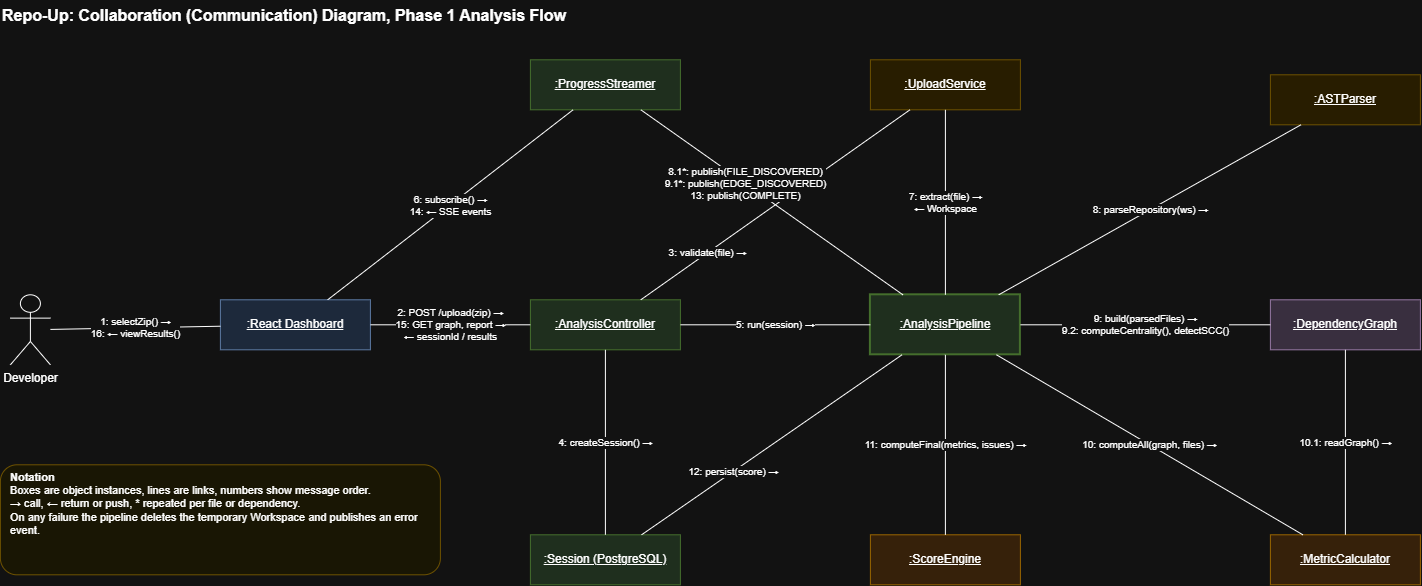

The diagram above was exported from draw.io. Its source (the exported page's mxGraphModel, read from the mxfile embedded in the PNG):
<mxGraphModel dx="1336" dy="627" grid="0" gridSize="10" guides="1" tooltips="1" connect="1" arrows="1" fold="1" page="0" pageScale="1" pageWidth="850" pageHeight="1100" math="0" shadow="0" adaptiveColors="auto">
  <root>
    <mxCell id="0" />
    <mxCell id="1" parent="0" />
    <mxCell id="title" parent="1" style="text;html=1;fontStyle=1;fontSize=16;align=left;" value="Repo-Up: Collaboration (Communication) Diagram, Phase 1 Analysis Flow" vertex="1">
      <mxGeometry height="30" width="800" x="30" y="5" as="geometry" />
    </mxCell>
    <mxCell id="dev" parent="1" style="shape=umlActor;verticalLabelPosition=bottom;verticalAlign=top;html=1;outlineConnect=0;" value="Developer" vertex="1">
      <mxGeometry height="70" width="40" x="40" y="300" as="geometry" />
    </mxCell>
    <mxCell id="dash" parent="1" style="rounded=0;whiteSpace=wrap;html=1;fontStyle=4;fillColor=#dae8fc;strokeColor=#6c8ebf;" value=":React Dashboard" vertex="1">
      <mxGeometry height="50" width="150" x="250" y="305" as="geometry" />
    </mxCell>
    <mxCell id="ctl" parent="1" style="rounded=0;whiteSpace=wrap;html=1;fontStyle=4;fillColor=#d5e8d4;strokeColor=#82b366;" value=":AnalysisController" vertex="1">
      <mxGeometry height="50" width="150" x="560" y="305" as="geometry" />
    </mxCell>
    <mxCell id="pipe" parent="1" style="rounded=0;whiteSpace=wrap;html=1;fontStyle=4;fillColor=#d5e8d4;strokeColor=#82b366;strokeWidth=2;" value=":AnalysisPipeline" vertex="1">
      <mxGeometry height="60" width="150" x="900" y="300" as="geometry" />
    </mxCell>
    <mxCell id="strm" parent="1" style="rounded=0;whiteSpace=wrap;html=1;fontStyle=4;fillColor=#d5e8d4;strokeColor=#82b366;" value=":ProgressStreamer" vertex="1">
      <mxGeometry height="50" width="150" x="560" y="65" as="geometry" />
    </mxCell>
    <mxCell id="up" parent="1" style="rounded=0;whiteSpace=wrap;html=1;fontStyle=4;fillColor=#fff2cc;strokeColor=#d6b656;" value=":UploadService" vertex="1">
      <mxGeometry height="50" width="150" x="900" y="65" as="geometry" />
    </mxCell>
    <mxCell id="ast" parent="1" style="rounded=0;whiteSpace=wrap;html=1;fontStyle=4;fillColor=#fff2cc;strokeColor=#d6b656;" value=":ASTParser" vertex="1">
      <mxGeometry height="50" width="150" x="1300" y="80" as="geometry" />
    </mxCell>
    <mxCell id="dg" parent="1" style="rounded=0;whiteSpace=wrap;html=1;fontStyle=4;fillColor=#e1d5e7;strokeColor=#9673a6;" value=":DependencyGraph" vertex="1">
      <mxGeometry height="50" width="150" x="1300" y="305" as="geometry" />
    </mxCell>
    <mxCell id="mc" parent="1" style="rounded=0;whiteSpace=wrap;html=1;fontStyle=4;fillColor=#ffe6cc;strokeColor=#d79b00;" value=":MetricCalculator" vertex="1">
      <mxGeometry height="50" width="150" x="1300" y="540" as="geometry" />
    </mxCell>
    <mxCell id="se" parent="1" style="rounded=0;whiteSpace=wrap;html=1;fontStyle=4;fillColor=#ffe6cc;strokeColor=#d79b00;" value=":ScoreEngine" vertex="1">
      <mxGeometry height="50" width="150" x="900" y="540" as="geometry" />
    </mxCell>
    <mxCell id="ses" parent="1" style="rounded=0;whiteSpace=wrap;html=1;fontStyle=4;fillColor=#d5e8d4;strokeColor=#82b366;" value=":Session (PostgreSQL)" vertex="1">
      <mxGeometry height="50" width="150" x="560" y="540" as="geometry" />
    </mxCell>
    <mxCell id="e1" edge="1" parent="1" source="dev" style="endArrow=none;html=1;fontSize=10;labelBackgroundColor=default;" target="dash" value="1: selectZip() →&lt;br&gt;16: ← viewResults()">
      <mxGeometry relative="1" as="geometry" />
    </mxCell>
    <mxCell id="e2" edge="1" parent="1" source="dash" style="endArrow=none;html=1;fontSize=10;labelBackgroundColor=default;" target="ctl" value="2: POST /upload(zip) →&lt;br&gt;15: GET graph, report →&lt;br&gt;← sessionId / results">
      <mxGeometry relative="1" as="geometry" />
    </mxCell>
    <mxCell id="e3" edge="1" parent="1" source="ctl" style="endArrow=none;html=1;fontSize=10;labelBackgroundColor=default;" target="up" value="3: validate(file) →">
      <mxGeometry relative="1" x="-0.5" as="geometry" />
    </mxCell>
    <mxCell id="e4" edge="1" parent="1" source="ctl" style="endArrow=none;html=1;fontSize=10;labelBackgroundColor=default;" target="ses" value="4: createSession() →">
      <mxGeometry relative="1" as="geometry" />
    </mxCell>
    <mxCell id="e5" edge="1" parent="1" source="ctl" style="endArrow=none;html=1;fontSize=10;labelBackgroundColor=default;" target="pipe" value="5: run(session) →">
      <mxGeometry relative="1" as="geometry" />
    </mxCell>
    <mxCell id="e6" edge="1" parent="1" source="dash" style="endArrow=none;html=1;fontSize=10;labelBackgroundColor=default;" target="strm" value="6: subscribe() →&lt;br&gt;14: ← SSE events">
      <mxGeometry relative="1" as="geometry" />
    </mxCell>
    <mxCell id="e7" edge="1" parent="1" source="pipe" style="endArrow=none;html=1;fontSize=10;labelBackgroundColor=default;" target="up" value="7: extract(file) →&lt;br&gt;← Workspace">
      <mxGeometry relative="1" as="geometry" />
    </mxCell>
    <mxCell id="e8" edge="1" parent="1" source="pipe" style="endArrow=none;html=1;fontSize=10;labelBackgroundColor=default;" target="ast" value="8: parseRepository(ws) →">
      <mxGeometry relative="1" as="geometry" />
    </mxCell>
    <mxCell id="e9" edge="1" parent="1" source="pipe" style="endArrow=none;html=1;fontSize=10;labelBackgroundColor=default;" target="strm" value="8.1*: publish(FILE_DISCOVERED)&lt;br&gt;9.1*: publish(EDGE_DISCOVERED)&lt;br&gt;13: publish(COMPLETE)">
      <mxGeometry relative="1" x="0.2" as="geometry" />
    </mxCell>
    <mxCell id="e10" edge="1" parent="1" source="pipe" style="endArrow=none;html=1;fontSize=10;labelBackgroundColor=default;" target="dg" value="9: build(parsedFiles) →&lt;br&gt;9.2: computeCentrality(), detectSCC()">
      <mxGeometry relative="1" as="geometry" />
    </mxCell>
    <mxCell id="e11" edge="1" parent="1" source="pipe" style="endArrow=none;html=1;fontSize=10;labelBackgroundColor=default;" target="mc" value="10: computeAll(graph, files) →">
      <mxGeometry relative="1" as="geometry" />
    </mxCell>
    <mxCell id="e12" edge="1" parent="1" source="mc" style="endArrow=none;html=1;fontSize=10;labelBackgroundColor=default;" target="dg" value="10.1: readGraph() →">
      <mxGeometry relative="1" as="geometry" />
    </mxCell>
    <mxCell id="e13" edge="1" parent="1" source="pipe" style="endArrow=none;html=1;fontSize=10;labelBackgroundColor=default;" target="se" value="11: computeFinal(metrics, issues) →">
      <mxGeometry relative="1" as="geometry" />
    </mxCell>
    <mxCell id="e14" edge="1" parent="1" source="pipe" style="endArrow=none;html=1;fontSize=10;labelBackgroundColor=default;" target="ses" value="12: persist(score) →">
      <mxGeometry relative="1" x="0.3" as="geometry" />
    </mxCell>
    <mxCell id="note" parent="1" style="rounded=1;whiteSpace=wrap;html=1;align=left;verticalAlign=top;spacingLeft=8;fontSize=11;fillColor=#fffbe6;strokeColor=#d6b656;" value="&lt;b&gt;Notation&lt;/b&gt;&lt;br&gt;Boxes are object instances, lines are links, numbers show message order.&lt;br&gt;→ call, ← return or push, * repeated per file or dependency.&lt;br&gt;On any failure the pipeline deletes the temporary Workspace and publishes an error event." vertex="1">
      <mxGeometry height="110" width="440" x="30" y="470" as="geometry" />
    </mxCell>
  </root>
</mxGraphModel>